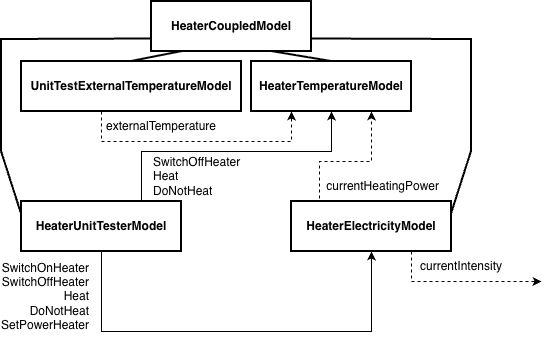

The diagram above was exported from draw.io. Its source (the exported page's mxGraphModel, read from the mxfile embedded in the PNG):
<mxGraphModel dx="1020" dy="1393" grid="1" gridSize="10" guides="1" tooltips="1" connect="1" arrows="1" fold="1" page="1" pageScale="1" pageWidth="1169" pageHeight="827" math="0" shadow="0">
  <root>
    <mxCell id="0" />
    <mxCell id="1" parent="0" />
    <mxCell id="Doej68BqX0vas7vgzZ1Z-1" parent="1" style="rounded=0;whiteSpace=wrap;html=1;strokeWidth=2;" value="" vertex="1">
      <mxGeometry height="50" width="160" x="160" as="geometry" />
    </mxCell>
    <mxCell id="Doej68BqX0vas7vgzZ1Z-2" parent="1" style="text;html=1;whiteSpace=wrap;strokeColor=none;fillColor=none;align=center;verticalAlign=middle;rounded=0;" value="&lt;b&gt;HeaterCoupledModel&lt;/b&gt;" vertex="1">
      <mxGeometry height="30" width="60" x="210" y="10" as="geometry" />
    </mxCell>
    <mxCell id="Doej68BqX0vas7vgzZ1Z-4" parent="1" style="rounded=0;whiteSpace=wrap;html=1;strokeWidth=2;" value="" vertex="1">
      <mxGeometry height="50" width="160" x="30" y="200" as="geometry" />
    </mxCell>
    <mxCell id="Doej68BqX0vas7vgzZ1Z-5" parent="1" style="text;html=1;whiteSpace=wrap;strokeColor=none;fillColor=none;align=center;verticalAlign=middle;rounded=0;" value="&lt;b&gt;HeaterUnitTesterModel&lt;/b&gt;" vertex="1">
      <mxGeometry height="30" width="60" x="80" y="210" as="geometry" />
    </mxCell>
    <mxCell id="Doej68BqX0vas7vgzZ1Z-6" parent="1" style="rounded=0;whiteSpace=wrap;html=1;strokeWidth=2;" value="" vertex="1">
      <mxGeometry height="50" width="160" x="300" y="200" as="geometry" />
    </mxCell>
    <mxCell id="Doej68BqX0vas7vgzZ1Z-7" parent="1" style="text;html=1;whiteSpace=wrap;strokeColor=none;fillColor=none;align=center;verticalAlign=middle;rounded=0;" value="&lt;b&gt;HeaterElectricityModel&lt;/b&gt;" vertex="1">
      <mxGeometry height="30" width="60" x="350" y="210" as="geometry" />
    </mxCell>
    <mxCell id="Doej68BqX0vas7vgzZ1Z-8" edge="1" parent="1" source="Doej68BqX0vas7vgzZ1Z-4" style="endArrow=none;html=1;rounded=0;entryX=0;entryY=0.75;entryDx=0;entryDy=0;exitX=0;exitY=0.25;exitDx=0;exitDy=0;strokeWidth=2;" target="Doej68BqX0vas7vgzZ1Z-1" value="">
      <mxGeometry height="50" relative="1" width="50" as="geometry">
        <Array as="points">
          <mxPoint x="10" y="150" />
          <mxPoint x="10" y="38" />
        </Array>
        <mxPoint x="290" y="360" as="sourcePoint" />
        <mxPoint x="340" y="310" as="targetPoint" />
      </mxGeometry>
    </mxCell>
    <mxCell id="Doej68BqX0vas7vgzZ1Z-9" edge="1" parent="1" source="Doej68BqX0vas7vgzZ1Z-6" style="endArrow=none;html=1;rounded=0;exitX=1;exitY=0.25;exitDx=0;exitDy=0;strokeWidth=2;entryX=1;entryY=0.75;entryDx=0;entryDy=0;" target="Doej68BqX0vas7vgzZ1Z-1" value="">
      <mxGeometry height="50" relative="1" width="50" as="geometry">
        <Array as="points">
          <mxPoint x="480" y="150" />
          <mxPoint x="480" y="38" />
        </Array>
        <mxPoint x="240" y="270" as="sourcePoint" />
        <mxPoint x="240" y="50" as="targetPoint" />
      </mxGeometry>
    </mxCell>
    <mxCell id="Doej68BqX0vas7vgzZ1Z-10" edge="1" parent="1" source="Doej68BqX0vas7vgzZ1Z-4" style="endArrow=classic;html=1;rounded=0;exitX=0.5;exitY=1;exitDx=0;exitDy=0;entryX=0.5;entryY=1;entryDx=0;entryDy=0;" target="Doej68BqX0vas7vgzZ1Z-6" value="">
      <mxGeometry height="50" relative="1" width="50" as="geometry">
        <Array as="points">
          <mxPoint x="110" y="330" />
          <mxPoint x="380" y="330" />
        </Array>
        <mxPoint x="290" y="450" as="sourcePoint" />
        <mxPoint x="340" y="400" as="targetPoint" />
      </mxGeometry>
    </mxCell>
    <mxCell id="Doej68BqX0vas7vgzZ1Z-11" parent="1" style="text;html=1;whiteSpace=wrap;strokeColor=none;fillColor=none;align=right;verticalAlign=middle;rounded=0;" value="SwitchOnHeater&lt;div&gt;SwitchOffHeater&lt;/div&gt;&lt;div&gt;Heat&lt;/div&gt;&lt;div&gt;DoNotHeat&lt;/div&gt;&lt;div&gt;SetPowerHeater&lt;/div&gt;" vertex="1">
      <mxGeometry height="30" width="60" x="40" y="280" as="geometry" />
    </mxCell>
    <mxCell id="Doej68BqX0vas7vgzZ1Z-14" edge="1" parent="1" source="Doej68BqX0vas7vgzZ1Z-6" style="endArrow=classic;html=1;rounded=0;exitX=0.75;exitY=1;exitDx=0;exitDy=0;dashed=1;" value="">
      <mxGeometry height="50" relative="1" width="50" as="geometry">
        <Array as="points">
          <mxPoint x="420" y="280" />
        </Array>
        <mxPoint x="290" y="450" as="sourcePoint" />
        <mxPoint x="550" y="280" as="targetPoint" />
      </mxGeometry>
    </mxCell>
    <mxCell id="Doej68BqX0vas7vgzZ1Z-15" parent="1" style="text;html=1;whiteSpace=wrap;strokeColor=none;fillColor=none;align=center;verticalAlign=middle;rounded=0;" value="currentIntensity" vertex="1">
      <mxGeometry height="30" width="60" x="440" y="250" as="geometry" />
    </mxCell>
    <mxCell id="Doej68BqX0vas7vgzZ1Z-18" parent="1" style="rounded=0;whiteSpace=wrap;html=1;strokeWidth=2;" value="" vertex="1">
      <mxGeometry height="50" width="220" x="30" y="60" as="geometry" />
    </mxCell>
    <mxCell id="Doej68BqX0vas7vgzZ1Z-19" parent="1" style="text;html=1;whiteSpace=wrap;strokeColor=none;fillColor=none;align=center;verticalAlign=middle;rounded=0;" value="&lt;b&gt;UnitTestExternalTemperatureModel&lt;/b&gt;" vertex="1">
      <mxGeometry height="30" width="60" x="110" y="70" as="geometry" />
    </mxCell>
    <mxCell id="Doej68BqX0vas7vgzZ1Z-20" edge="1" parent="1" source="Doej68BqX0vas7vgzZ1Z-18" style="endArrow=none;html=1;rounded=0;entryX=0.194;entryY=1;entryDx=0;entryDy=0;entryPerimeter=0;exitX=0.5;exitY=0;exitDx=0;exitDy=0;strokeWidth=2;" target="Doej68BqX0vas7vgzZ1Z-1" value="">
      <mxGeometry height="50" relative="1" width="50" as="geometry">
        <mxPoint x="420" y="400" as="sourcePoint" />
        <mxPoint x="470" y="350" as="targetPoint" />
      </mxGeometry>
    </mxCell>
    <mxCell id="Doej68BqX0vas7vgzZ1Z-21" parent="1" style="rounded=0;whiteSpace=wrap;html=1;strokeWidth=2;" value="" vertex="1">
      <mxGeometry height="50" width="160" x="260" y="60" as="geometry" />
    </mxCell>
    <mxCell id="Doej68BqX0vas7vgzZ1Z-22" parent="1" style="text;html=1;whiteSpace=wrap;strokeColor=none;fillColor=none;align=center;verticalAlign=middle;rounded=0;" value="&lt;b&gt;HeaterTemperatureModel&lt;/b&gt;" vertex="1">
      <mxGeometry height="30" width="60" x="310" y="70" as="geometry" />
    </mxCell>
    <mxCell id="Doej68BqX0vas7vgzZ1Z-23" edge="1" parent="1" source="Doej68BqX0vas7vgzZ1Z-21" style="endArrow=none;html=1;rounded=0;entryX=0.75;entryY=1;entryDx=0;entryDy=0;exitX=0.5;exitY=0;exitDx=0;exitDy=0;strokeWidth=2;" target="Doej68BqX0vas7vgzZ1Z-1" value="">
      <mxGeometry height="50" relative="1" width="50" as="geometry">
        <mxPoint x="420" y="400" as="sourcePoint" />
        <mxPoint x="470" y="350" as="targetPoint" />
      </mxGeometry>
    </mxCell>
    <mxCell id="Doej68BqX0vas7vgzZ1Z-24" edge="1" parent="1" style="endArrow=classic;html=1;rounded=0;exitX=0.75;exitY=1;exitDx=0;exitDy=0;dashed=1;entryX=0.25;entryY=1;entryDx=0;entryDy=0;" target="Doej68BqX0vas7vgzZ1Z-21" value="">
      <mxGeometry height="50" relative="1" width="50" as="geometry">
        <Array as="points">
          <mxPoint x="110" y="140" />
          <mxPoint x="300" y="140" />
        </Array>
        <mxPoint x="110" y="110" as="sourcePoint" />
        <mxPoint x="240" y="140" as="targetPoint" />
      </mxGeometry>
    </mxCell>
    <mxCell id="Doej68BqX0vas7vgzZ1Z-26" parent="1" style="text;html=1;whiteSpace=wrap;strokeColor=none;fillColor=none;align=center;verticalAlign=middle;rounded=0;" value="externalTemperature" vertex="1">
      <mxGeometry height="30" width="60" x="140" y="110" as="geometry" />
    </mxCell>
    <mxCell id="Doej68BqX0vas7vgzZ1Z-27" edge="1" parent="1" source="Doej68BqX0vas7vgzZ1Z-6" style="endArrow=classic;html=1;rounded=0;exitX=0.175;exitY=-0.06;exitDx=0;exitDy=0;dashed=1;entryX=0.75;entryY=1;entryDx=0;entryDy=0;exitPerimeter=0;" target="Doej68BqX0vas7vgzZ1Z-21" value="">
      <mxGeometry height="50" relative="1" width="50" as="geometry">
        <Array as="points">
          <mxPoint x="328" y="160" />
          <mxPoint x="380" y="160" />
        </Array>
        <mxPoint x="580" y="160" as="sourcePoint" />
        <mxPoint x="770" y="160" as="targetPoint" />
      </mxGeometry>
    </mxCell>
    <mxCell id="Doej68BqX0vas7vgzZ1Z-28" parent="1" style="text;html=1;whiteSpace=wrap;strokeColor=none;fillColor=none;align=right;verticalAlign=middle;rounded=0;" value="currentHeatingPower" vertex="1">
      <mxGeometry height="30" width="60" x="390" y="170" as="geometry" />
    </mxCell>
    <mxCell id="Doej68BqX0vas7vgzZ1Z-29" edge="1" parent="1" source="Doej68BqX0vas7vgzZ1Z-4" style="endArrow=classic;html=1;rounded=0;entryX=0.5;entryY=1;entryDx=0;entryDy=0;exitX=0.75;exitY=0;exitDx=0;exitDy=0;" target="Doej68BqX0vas7vgzZ1Z-21" value="">
      <mxGeometry height="50" relative="1" width="50" as="geometry">
        <Array as="points">
          <mxPoint x="150" y="150" />
          <mxPoint x="340" y="150" />
        </Array>
        <mxPoint x="420" y="420" as="sourcePoint" />
        <mxPoint x="470" y="370" as="targetPoint" />
      </mxGeometry>
    </mxCell>
    <mxCell id="Doej68BqX0vas7vgzZ1Z-30" parent="1" style="text;html=1;whiteSpace=wrap;strokeColor=none;fillColor=none;align=left;verticalAlign=middle;rounded=0;" value="&lt;span style=&quot;background-color: transparent; color: light-dark(rgb(0, 0, 0), rgb(255, 255, 255));&quot;&gt;SwitchOffHeater&lt;/span&gt;&lt;div&gt;Heat&lt;/div&gt;&lt;div&gt;DoNotHeat&lt;/div&gt;" vertex="1">
      <mxGeometry height="30" width="60" x="160" y="160" as="geometry" />
    </mxCell>
  </root>
</mxGraphModel>